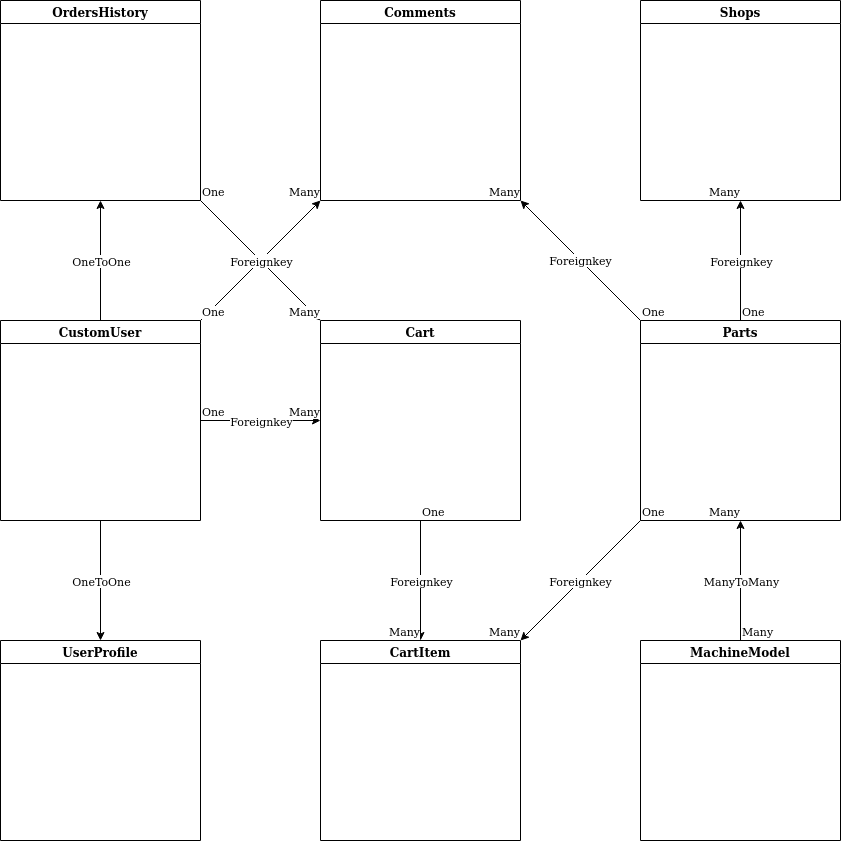

The diagram above was exported from draw.io. Its source (the exported page's mxGraphModel, read from the mxfile embedded in the PNG):
<mxGraphModel dx="1028" dy="613" grid="1" gridSize="10" guides="1" tooltips="1" connect="1" arrows="1" fold="1" page="1" pageScale="1" pageWidth="1654" pageHeight="1169" math="0" shadow="0">
  <root>
    <mxCell id="0" />
    <mxCell id="1" parent="0" />
    <mxCell id="3Q6ZpGSfLchwwA1CFIUV-1" value="CustomUser" style="swimlane;" parent="1" vertex="1">
      <mxGeometry x="360" y="360" width="200" height="200" as="geometry" />
    </mxCell>
    <mxCell id="3Q6ZpGSfLchwwA1CFIUV-2" value="Cart" style="swimlane;" parent="1" vertex="1">
      <mxGeometry x="680" y="360" width="200" height="200" as="geometry" />
    </mxCell>
    <mxCell id="3Q6ZpGSfLchwwA1CFIUV-3" value="Parts" style="swimlane;" parent="1" vertex="1">
      <mxGeometry x="1000" y="360" width="200" height="200" as="geometry" />
    </mxCell>
    <mxCell id="3Q6ZpGSfLchwwA1CFIUV-4" value="Comments" style="swimlane;" parent="1" vertex="1">
      <mxGeometry x="680" y="40" width="200" height="200" as="geometry" />
    </mxCell>
    <mxCell id="3Q6ZpGSfLchwwA1CFIUV-5" value="Shops" style="swimlane;" parent="1" vertex="1">
      <mxGeometry x="1000" y="40" width="200" height="200" as="geometry" />
    </mxCell>
    <mxCell id="3Q6ZpGSfLchwwA1CFIUV-6" value="MachineModel" style="swimlane;" parent="1" vertex="1">
      <mxGeometry x="1000" y="680" width="200" height="200" as="geometry" />
    </mxCell>
    <mxCell id="3Q6ZpGSfLchwwA1CFIUV-19" value="" style="endArrow=classic;html=1;rounded=0;entryX=1;entryY=1;entryDx=0;entryDy=0;exitX=0;exitY=0;exitDx=0;exitDy=0;" parent="1" source="3Q6ZpGSfLchwwA1CFIUV-3" target="3Q6ZpGSfLchwwA1CFIUV-4" edge="1">
      <mxGeometry relative="1" as="geometry">
        <mxPoint x="840" y="350" as="sourcePoint" />
        <mxPoint x="1000" y="350" as="targetPoint" />
      </mxGeometry>
    </mxCell>
    <mxCell id="3Q6ZpGSfLchwwA1CFIUV-20" value="Foreignkey" style="edgeLabel;resizable=0;html=1;align=center;verticalAlign=middle;" parent="3Q6ZpGSfLchwwA1CFIUV-19" connectable="0" vertex="1">
      <mxGeometry relative="1" as="geometry" />
    </mxCell>
    <mxCell id="3Q6ZpGSfLchwwA1CFIUV-21" value="One" style="edgeLabel;resizable=0;html=1;align=left;verticalAlign=bottom;" parent="3Q6ZpGSfLchwwA1CFIUV-19" connectable="0" vertex="1">
      <mxGeometry x="-1" relative="1" as="geometry" />
    </mxCell>
    <mxCell id="3Q6ZpGSfLchwwA1CFIUV-22" value="Many" style="edgeLabel;resizable=0;html=1;align=right;verticalAlign=bottom;" parent="3Q6ZpGSfLchwwA1CFIUV-19" connectable="0" vertex="1">
      <mxGeometry x="1" relative="1" as="geometry" />
    </mxCell>
    <mxCell id="3Q6ZpGSfLchwwA1CFIUV-23" value="" style="endArrow=classic;html=1;rounded=0;entryX=0.5;entryY=1;entryDx=0;entryDy=0;exitX=0.5;exitY=0;exitDx=0;exitDy=0;" parent="1" source="3Q6ZpGSfLchwwA1CFIUV-3" target="3Q6ZpGSfLchwwA1CFIUV-5" edge="1">
      <mxGeometry relative="1" as="geometry">
        <mxPoint x="1390.0000000000002" y="330" as="sourcePoint" />
        <mxPoint x="1270.0000000000002" y="210" as="targetPoint" />
      </mxGeometry>
    </mxCell>
    <mxCell id="3Q6ZpGSfLchwwA1CFIUV-24" value="Foreignkey" style="edgeLabel;resizable=0;html=1;align=center;verticalAlign=middle;" parent="3Q6ZpGSfLchwwA1CFIUV-23" connectable="0" vertex="1">
      <mxGeometry relative="1" as="geometry" />
    </mxCell>
    <mxCell id="3Q6ZpGSfLchwwA1CFIUV-25" value="One" style="edgeLabel;resizable=0;html=1;align=left;verticalAlign=bottom;" parent="3Q6ZpGSfLchwwA1CFIUV-23" connectable="0" vertex="1">
      <mxGeometry x="-1" relative="1" as="geometry" />
    </mxCell>
    <mxCell id="3Q6ZpGSfLchwwA1CFIUV-26" value="Many" style="edgeLabel;resizable=0;html=1;align=right;verticalAlign=bottom;" parent="3Q6ZpGSfLchwwA1CFIUV-23" connectable="0" vertex="1">
      <mxGeometry x="1" relative="1" as="geometry" />
    </mxCell>
    <mxCell id="3Q6ZpGSfLchwwA1CFIUV-27" value="" style="endArrow=classic;html=1;rounded=0;exitX=1;exitY=0.5;exitDx=0;exitDy=0;entryX=0;entryY=0.5;entryDx=0;entryDy=0;" parent="1" source="3Q6ZpGSfLchwwA1CFIUV-1" target="3Q6ZpGSfLchwwA1CFIUV-2" edge="1">
      <mxGeometry relative="1" as="geometry">
        <mxPoint x="459.38" y="350" as="sourcePoint" />
        <mxPoint x="540" y="280" as="targetPoint" />
      </mxGeometry>
    </mxCell>
    <mxCell id="3Q6ZpGSfLchwwA1CFIUV-28" value="Foreignkey" style="edgeLabel;resizable=0;html=1;align=center;verticalAlign=middle;" parent="3Q6ZpGSfLchwwA1CFIUV-27" connectable="0" vertex="1">
      <mxGeometry relative="1" as="geometry" />
    </mxCell>
    <mxCell id="3Q6ZpGSfLchwwA1CFIUV-29" value="One" style="edgeLabel;resizable=0;html=1;align=left;verticalAlign=bottom;" parent="3Q6ZpGSfLchwwA1CFIUV-27" connectable="0" vertex="1">
      <mxGeometry x="-1" relative="1" as="geometry" />
    </mxCell>
    <mxCell id="3Q6ZpGSfLchwwA1CFIUV-30" value="Many" style="edgeLabel;resizable=0;html=1;align=right;verticalAlign=bottom;" parent="3Q6ZpGSfLchwwA1CFIUV-27" connectable="0" vertex="1">
      <mxGeometry x="1" relative="1" as="geometry" />
    </mxCell>
    <mxCell id="3Q6ZpGSfLchwwA1CFIUV-31" value="" style="endArrow=classic;html=1;rounded=0;entryX=1;entryY=0;entryDx=0;entryDy=0;exitX=0;exitY=1;exitDx=0;exitDy=0;" parent="1" source="3Q6ZpGSfLchwwA1CFIUV-3" target="lrwh3pAyH1y7dQ-QjBCK-1" edge="1">
      <mxGeometry relative="1" as="geometry">
        <mxPoint x="910" y="420" as="sourcePoint" />
        <mxPoint x="910" y="300" as="targetPoint" />
      </mxGeometry>
    </mxCell>
    <mxCell id="3Q6ZpGSfLchwwA1CFIUV-32" value="Foreignkey" style="edgeLabel;resizable=0;html=1;align=center;verticalAlign=middle;" parent="3Q6ZpGSfLchwwA1CFIUV-31" connectable="0" vertex="1">
      <mxGeometry relative="1" as="geometry" />
    </mxCell>
    <mxCell id="3Q6ZpGSfLchwwA1CFIUV-33" value="One" style="edgeLabel;resizable=0;html=1;align=left;verticalAlign=bottom;" parent="3Q6ZpGSfLchwwA1CFIUV-31" connectable="0" vertex="1">
      <mxGeometry x="-1" relative="1" as="geometry" />
    </mxCell>
    <mxCell id="3Q6ZpGSfLchwwA1CFIUV-34" value="Many" style="edgeLabel;resizable=0;html=1;align=right;verticalAlign=bottom;" parent="3Q6ZpGSfLchwwA1CFIUV-31" connectable="0" vertex="1">
      <mxGeometry x="1" relative="1" as="geometry" />
    </mxCell>
    <mxCell id="3Q6ZpGSfLchwwA1CFIUV-41" value="" style="endArrow=classic;html=1;rounded=0;entryX=0.5;entryY=1;entryDx=0;entryDy=0;exitX=0.5;exitY=0;exitDx=0;exitDy=0;" parent="1" source="3Q6ZpGSfLchwwA1CFIUV-6" target="3Q6ZpGSfLchwwA1CFIUV-3" edge="1">
      <mxGeometry relative="1" as="geometry">
        <mxPoint x="1290" y="530" as="sourcePoint" />
        <mxPoint x="1410" y="530" as="targetPoint" />
      </mxGeometry>
    </mxCell>
    <mxCell id="3Q6ZpGSfLchwwA1CFIUV-42" value="ManyToMany" style="edgeLabel;resizable=0;html=1;align=center;verticalAlign=middle;" parent="3Q6ZpGSfLchwwA1CFIUV-41" connectable="0" vertex="1">
      <mxGeometry relative="1" as="geometry" />
    </mxCell>
    <mxCell id="3Q6ZpGSfLchwwA1CFIUV-43" value="Many" style="edgeLabel;resizable=0;html=1;align=left;verticalAlign=bottom;" parent="3Q6ZpGSfLchwwA1CFIUV-41" connectable="0" vertex="1">
      <mxGeometry x="-1" relative="1" as="geometry" />
    </mxCell>
    <mxCell id="3Q6ZpGSfLchwwA1CFIUV-44" value="Many" style="edgeLabel;resizable=0;html=1;align=right;verticalAlign=bottom;" parent="3Q6ZpGSfLchwwA1CFIUV-41" connectable="0" vertex="1">
      <mxGeometry x="1" relative="1" as="geometry" />
    </mxCell>
    <mxCell id="3Q6ZpGSfLchwwA1CFIUV-45" value="" style="endArrow=classic;html=1;rounded=0;entryX=0;entryY=1;entryDx=0;entryDy=0;exitX=1;exitY=0;exitDx=0;exitDy=0;" parent="1" source="3Q6ZpGSfLchwwA1CFIUV-1" target="3Q6ZpGSfLchwwA1CFIUV-4" edge="1">
      <mxGeometry relative="1" as="geometry">
        <mxPoint x="820" y="350" as="sourcePoint" />
        <mxPoint x="700" y="230" as="targetPoint" />
      </mxGeometry>
    </mxCell>
    <mxCell id="3Q6ZpGSfLchwwA1CFIUV-46" value="Foreignkey" style="edgeLabel;resizable=0;html=1;align=center;verticalAlign=middle;" parent="3Q6ZpGSfLchwwA1CFIUV-45" connectable="0" vertex="1">
      <mxGeometry relative="1" as="geometry" />
    </mxCell>
    <mxCell id="3Q6ZpGSfLchwwA1CFIUV-47" value="One" style="edgeLabel;resizable=0;html=1;align=left;verticalAlign=bottom;" parent="3Q6ZpGSfLchwwA1CFIUV-45" connectable="0" vertex="1">
      <mxGeometry x="-1" relative="1" as="geometry" />
    </mxCell>
    <mxCell id="3Q6ZpGSfLchwwA1CFIUV-48" value="Many" style="edgeLabel;resizable=0;html=1;align=right;verticalAlign=bottom;" parent="3Q6ZpGSfLchwwA1CFIUV-45" connectable="0" vertex="1">
      <mxGeometry x="1" relative="1" as="geometry" />
    </mxCell>
    <mxCell id="3Q6ZpGSfLchwwA1CFIUV-49" value="UserProfile" style="swimlane;" parent="1" vertex="1">
      <mxGeometry x="360" y="680" width="200" height="200" as="geometry" />
    </mxCell>
    <mxCell id="3Q6ZpGSfLchwwA1CFIUV-50" value="" style="endArrow=classic;html=1;rounded=0;exitX=0.5;exitY=1;exitDx=0;exitDy=0;entryX=0.5;entryY=0;entryDx=0;entryDy=0;" parent="1" source="3Q6ZpGSfLchwwA1CFIUV-1" target="3Q6ZpGSfLchwwA1CFIUV-49" edge="1">
      <mxGeometry relative="1" as="geometry">
        <mxPoint x="460" y="620" as="sourcePoint" />
        <mxPoint x="580" y="620" as="targetPoint" />
      </mxGeometry>
    </mxCell>
    <mxCell id="3Q6ZpGSfLchwwA1CFIUV-51" value="OneToOne" style="edgeLabel;resizable=0;html=1;align=center;verticalAlign=middle;" parent="3Q6ZpGSfLchwwA1CFIUV-50" connectable="0" vertex="1">
      <mxGeometry relative="1" as="geometry" />
    </mxCell>
    <mxCell id="z05Mf7a6jY8KtTkpPbI1-1" value="OrdersHistory" style="swimlane;" parent="1" vertex="1">
      <mxGeometry x="360" y="40" width="200" height="200" as="geometry" />
    </mxCell>
    <mxCell id="z05Mf7a6jY8KtTkpPbI1-2" value="" style="endArrow=classic;html=1;rounded=0;entryX=0.5;entryY=1;entryDx=0;entryDy=0;exitX=0.5;exitY=0;exitDx=0;exitDy=0;" parent="1" source="3Q6ZpGSfLchwwA1CFIUV-1" target="z05Mf7a6jY8KtTkpPbI1-1" edge="1">
      <mxGeometry relative="1" as="geometry">
        <mxPoint x="460" y="350" as="sourcePoint" />
        <mxPoint x="340" y="340" as="targetPoint" />
      </mxGeometry>
    </mxCell>
    <mxCell id="z05Mf7a6jY8KtTkpPbI1-3" value="OneToOne" style="edgeLabel;resizable=0;html=1;align=center;verticalAlign=middle;" parent="z05Mf7a6jY8KtTkpPbI1-2" connectable="0" vertex="1">
      <mxGeometry relative="1" as="geometry" />
    </mxCell>
    <mxCell id="z05Mf7a6jY8KtTkpPbI1-4" value="" style="endArrow=classic;html=1;rounded=0;entryX=0;entryY=0;entryDx=0;entryDy=0;exitX=1;exitY=1;exitDx=0;exitDy=0;" parent="1" source="z05Mf7a6jY8KtTkpPbI1-1" target="3Q6ZpGSfLchwwA1CFIUV-2" edge="1">
      <mxGeometry relative="1" as="geometry">
        <mxPoint x="570" y="370" as="sourcePoint" />
        <mxPoint x="690" y="250" as="targetPoint" />
      </mxGeometry>
    </mxCell>
    <mxCell id="z05Mf7a6jY8KtTkpPbI1-5" value="Foreignkey" style="edgeLabel;resizable=0;html=1;align=center;verticalAlign=middle;" parent="z05Mf7a6jY8KtTkpPbI1-4" connectable="0" vertex="1">
      <mxGeometry relative="1" as="geometry" />
    </mxCell>
    <mxCell id="z05Mf7a6jY8KtTkpPbI1-6" value="One" style="edgeLabel;resizable=0;html=1;align=left;verticalAlign=bottom;" parent="z05Mf7a6jY8KtTkpPbI1-4" connectable="0" vertex="1">
      <mxGeometry x="-1" relative="1" as="geometry" />
    </mxCell>
    <mxCell id="z05Mf7a6jY8KtTkpPbI1-7" value="Many" style="edgeLabel;resizable=0;html=1;align=right;verticalAlign=bottom;" parent="z05Mf7a6jY8KtTkpPbI1-4" connectable="0" vertex="1">
      <mxGeometry x="1" relative="1" as="geometry" />
    </mxCell>
    <mxCell id="lrwh3pAyH1y7dQ-QjBCK-1" value="CartItem" style="swimlane;" vertex="1" parent="1">
      <mxGeometry x="680" y="680" width="200" height="200" as="geometry" />
    </mxCell>
    <mxCell id="lrwh3pAyH1y7dQ-QjBCK-2" value="" style="endArrow=classic;html=1;rounded=0;entryX=0.5;entryY=0;entryDx=0;entryDy=0;exitX=0.5;exitY=1;exitDx=0;exitDy=0;" edge="1" parent="1" source="3Q6ZpGSfLchwwA1CFIUV-2" target="lrwh3pAyH1y7dQ-QjBCK-1">
      <mxGeometry relative="1" as="geometry">
        <mxPoint x="880" y="510" as="sourcePoint" />
        <mxPoint x="760" y="630" as="targetPoint" />
      </mxGeometry>
    </mxCell>
    <mxCell id="lrwh3pAyH1y7dQ-QjBCK-3" value="Foreignkey" style="edgeLabel;resizable=0;html=1;align=center;verticalAlign=middle;" connectable="0" vertex="1" parent="lrwh3pAyH1y7dQ-QjBCK-2">
      <mxGeometry relative="1" as="geometry" />
    </mxCell>
    <mxCell id="lrwh3pAyH1y7dQ-QjBCK-4" value="One" style="edgeLabel;resizable=0;html=1;align=left;verticalAlign=bottom;" connectable="0" vertex="1" parent="lrwh3pAyH1y7dQ-QjBCK-2">
      <mxGeometry x="-1" relative="1" as="geometry" />
    </mxCell>
    <mxCell id="lrwh3pAyH1y7dQ-QjBCK-5" value="Many" style="edgeLabel;resizable=0;html=1;align=right;verticalAlign=bottom;" connectable="0" vertex="1" parent="lrwh3pAyH1y7dQ-QjBCK-2">
      <mxGeometry x="1" relative="1" as="geometry" />
    </mxCell>
  </root>
</mxGraphModel>